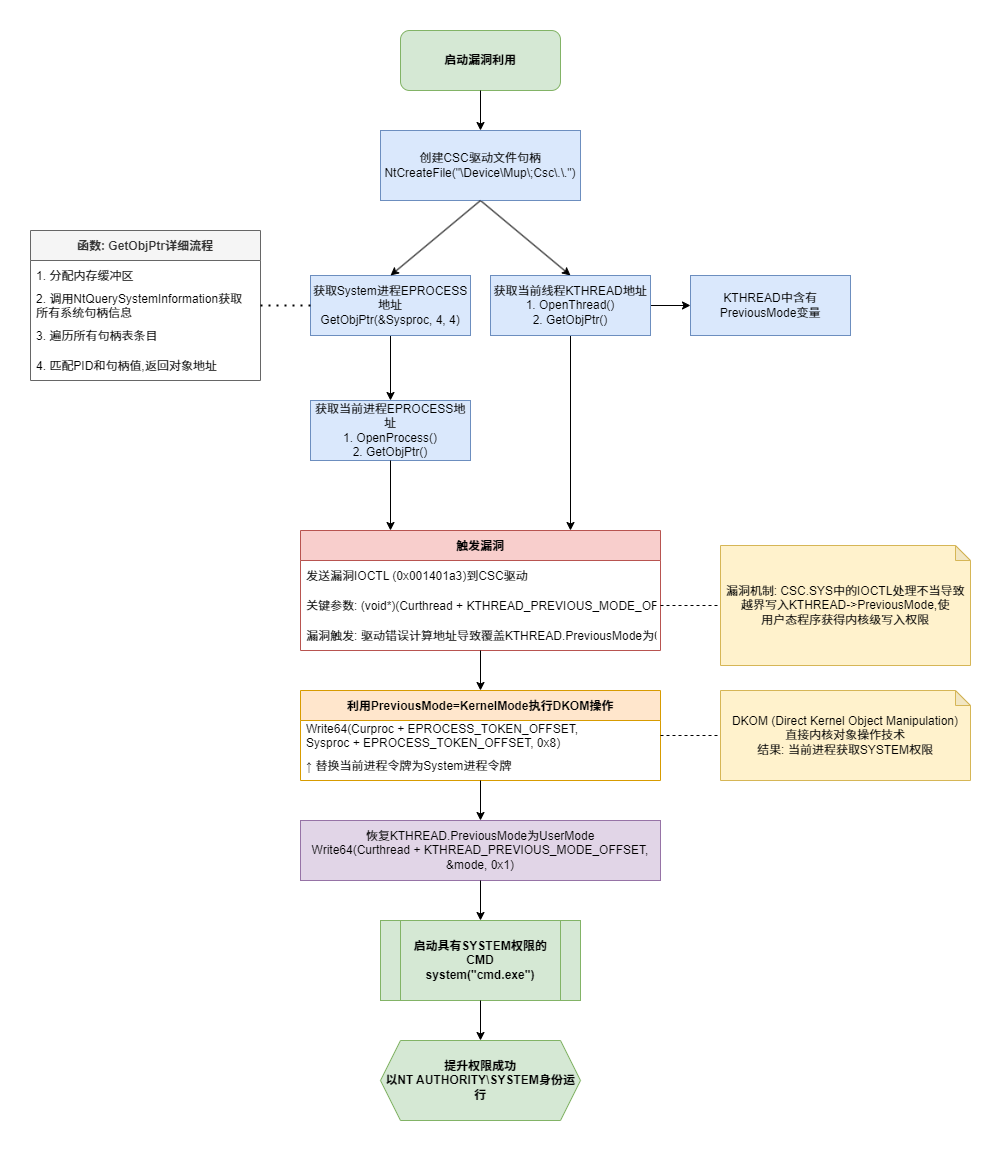

The diagram above was exported from draw.io. Its source (the exported page's mxGraphModel, read from the mxfile embedded in the PNG):
<mxGraphModel dx="1221" dy="717" grid="1" gridSize="10" guides="1" tooltips="1" connect="1" arrows="1" fold="1" page="1" pageScale="1" pageWidth="1100" pageHeight="850" background="#ffffff" math="0" shadow="0">
  <root>
    <mxCell id="0" />
    <mxCell id="1" parent="0" />
    <mxCell id="2" value="启动漏洞利用" style="rounded=1;whiteSpace=wrap;html=1;fillColor=#d5e8d4;strokeColor=#82b366;fontStyle=1" parent="1" vertex="1">
      <mxGeometry x="400" y="20" width="160" height="60" as="geometry" />
    </mxCell>
    <mxCell id="62rhtcGhOPNt9yaIfjsb-35" style="edgeStyle=orthogonalEdgeStyle;rounded=0;orthogonalLoop=1;jettySize=auto;html=1;exitX=0.5;exitY=1;exitDx=0;exitDy=0;" parent="1" source="3" edge="1">
      <mxGeometry relative="1" as="geometry">
        <mxPoint x="480" y="190" as="targetPoint" />
      </mxGeometry>
    </mxCell>
    <mxCell id="62rhtcGhOPNt9yaIfjsb-38" style="edgeStyle=none;rounded=0;orthogonalLoop=1;jettySize=auto;html=1;exitX=0.5;exitY=1;exitDx=0;exitDy=0;entryX=0.5;entryY=0;entryDx=0;entryDy=0;" parent="1" source="3" target="7" edge="1">
      <mxGeometry relative="1" as="geometry" />
    </mxCell>
    <mxCell id="3" value="创建CSC驱动文件句柄&#10;NtCreateFile(&quot;\Device\Mup\;Csc\.\.&quot;)" style="rounded=0;whiteSpace=wrap;html=1;fillColor=#dae8fc;strokeColor=#6c8ebf;" parent="1" vertex="1">
      <mxGeometry x="380" y="120" width="200" height="70" as="geometry" />
    </mxCell>
    <mxCell id="4" value="" style="endArrow=classic;html=1;exitX=0.5;exitY=1;exitDx=0;exitDy=0;entryX=0.5;entryY=0;entryDx=0;entryDy=0;" parent="1" source="2" target="3" edge="1">
      <mxGeometry width="50" height="50" relative="1" as="geometry" />
    </mxCell>
    <mxCell id="62rhtcGhOPNt9yaIfjsb-40" style="edgeStyle=none;rounded=0;orthogonalLoop=1;jettySize=auto;html=1;exitX=0.5;exitY=1;exitDx=0;exitDy=0;entryX=0.5;entryY=0;entryDx=0;entryDy=0;" parent="1" source="5" target="9" edge="1">
      <mxGeometry relative="1" as="geometry" />
    </mxCell>
    <mxCell id="5" value="获取System进程EPROCESS地址&#10;GetObjPtr(&amp;Sysproc, 4, 4)" style="rounded=0;whiteSpace=wrap;html=1;fillColor=#dae8fc;strokeColor=#6c8ebf;" parent="1" vertex="1">
      <mxGeometry x="310" y="265" width="160" height="60" as="geometry" />
    </mxCell>
    <mxCell id="6" value="" style="endArrow=classic;html=1;exitX=0.5;exitY=1;exitDx=0;exitDy=0;entryX=0.5;entryY=0;entryDx=0;entryDy=0;" parent="1" source="3" target="5" edge="1">
      <mxGeometry width="50" height="50" relative="1" as="geometry" />
    </mxCell>
    <mxCell id="62rhtcGhOPNt9yaIfjsb-41" style="edgeStyle=none;rounded=0;orthogonalLoop=1;jettySize=auto;html=1;exitX=0.5;exitY=1;exitDx=0;exitDy=0;entryX=0.75;entryY=0;entryDx=0;entryDy=0;" parent="1" source="7" target="11" edge="1">
      <mxGeometry relative="1" as="geometry" />
    </mxCell>
    <mxCell id="62rhtcGhOPNt9yaIfjsb-43" style="edgeStyle=none;rounded=0;orthogonalLoop=1;jettySize=auto;html=1;" parent="1" source="7" target="62rhtcGhOPNt9yaIfjsb-42" edge="1">
      <mxGeometry relative="1" as="geometry" />
    </mxCell>
    <mxCell id="7" value="获取当前线程KTHREAD地址&#10;1. OpenThread()&#10;2. GetObjPtr()" style="rounded=0;whiteSpace=wrap;html=1;fillColor=#dae8fc;strokeColor=#6c8ebf;" parent="1" vertex="1">
      <mxGeometry x="490" y="265" width="160" height="60" as="geometry" />
    </mxCell>
    <mxCell id="9" value="获取当前进程EPROCESS地址&#10;1. OpenProcess()&#10;2. GetObjPtr()" style="rounded=0;whiteSpace=wrap;html=1;fillColor=#dae8fc;strokeColor=#6c8ebf;" parent="1" vertex="1">
      <mxGeometry x="310" y="390" width="160" height="60" as="geometry" />
    </mxCell>
    <mxCell id="11" value="触发漏洞" style="swimlane;fontStyle=1;childLayout=stackLayout;horizontal=1;startSize=30;horizontalStack=0;resizeParent=1;resizeParentMax=0;resizeLast=0;collapsible=0;marginBottom=0;fillColor=#f8cecc;strokeColor=#b85450;" parent="1" vertex="1">
      <mxGeometry x="300" y="520" width="360" height="120" as="geometry" />
    </mxCell>
    <mxCell id="12" value="发送漏洞IOCTL (0x001401a3)到CSC驱动" style="text;strokeColor=none;fillColor=none;align=left;verticalAlign=middle;spacingLeft=4;spacingRight=4;overflow=hidden;rotatable=0;points=[[0,0.5],[1,0.5]];portConstraint=eastwest;" parent="11" vertex="1">
      <mxGeometry y="30" width="360" height="30" as="geometry" />
    </mxCell>
    <mxCell id="13" value="关键参数: (void*)(Curthread + KTHREAD_PREVIOUS_MODE_OFFSET - 0x18)" style="text;strokeColor=none;fillColor=none;align=left;verticalAlign=middle;spacingLeft=4;spacingRight=4;overflow=hidden;rotatable=0;points=[[0,0.5],[1,0.5]];portConstraint=eastwest;fontStyle=0" parent="11" vertex="1">
      <mxGeometry y="60" width="360" height="30" as="geometry" />
    </mxCell>
    <mxCell id="14" value="漏洞触发: 驱动错误计算地址导致覆盖KTHREAD.PreviousMode为0" style="text;strokeColor=none;fillColor=none;align=left;verticalAlign=middle;spacingLeft=4;spacingRight=4;overflow=hidden;rotatable=0;points=[[0,0.5],[1,0.5]];portConstraint=eastwest;fontStyle=0" parent="11" vertex="1">
      <mxGeometry y="90" width="360" height="30" as="geometry" />
    </mxCell>
    <mxCell id="15" value="" style="endArrow=classic;html=1;exitX=0.5;exitY=1;exitDx=0;exitDy=0;entryX=0.25;entryY=0;entryDx=0;entryDy=0;" parent="1" source="9" target="11" edge="1">
      <mxGeometry width="50" height="50" relative="1" as="geometry" />
    </mxCell>
    <mxCell id="16" value="利用PreviousMode=KernelMode执行DKOM操作" style="swimlane;fontStyle=1;childLayout=stackLayout;horizontal=1;startSize=30;horizontalStack=0;resizeParent=1;resizeParentMax=0;resizeLast=0;collapsible=0;marginBottom=0;fillColor=#ffe6cc;strokeColor=#d79b00;" parent="1" vertex="1">
      <mxGeometry x="300" y="680" width="360" height="90" as="geometry" />
    </mxCell>
    <mxCell id="17" value="Write64(Curproc + EPROCESS_TOKEN_OFFSET, &#10;        Sysproc + EPROCESS_TOKEN_OFFSET, 0x8)" style="text;strokeColor=none;fillColor=none;align=left;verticalAlign=middle;spacingLeft=4;spacingRight=4;overflow=hidden;rotatable=0;points=[[0,0.5],[1,0.5]];portConstraint=eastwest;" parent="16" vertex="1">
      <mxGeometry y="30" width="360" height="30" as="geometry" />
    </mxCell>
    <mxCell id="18" value="↑ 替换当前进程令牌为System进程令牌" style="text;strokeColor=none;fillColor=none;align=left;verticalAlign=middle;spacingLeft=4;spacingRight=4;overflow=hidden;rotatable=0;points=[[0,0.5],[1,0.5]];portConstraint=eastwest;fontStyle=0" parent="16" vertex="1">
      <mxGeometry y="60" width="360" height="30" as="geometry" />
    </mxCell>
    <mxCell id="19" value="" style="endArrow=classic;html=1;exitX=0.5;exitY=1;exitDx=0;exitDy=0;entryX=0.5;entryY=0;entryDx=0;entryDy=0;" parent="1" source="14" target="16" edge="1">
      <mxGeometry width="50" height="50" relative="1" as="geometry" />
    </mxCell>
    <mxCell id="20" value="恢复KTHREAD.PreviousMode为UserMode&#10;Write64(Curthread + KTHREAD_PREVIOUS_MODE_OFFSET, &amp;mode, 0x1)" style="rounded=0;whiteSpace=wrap;html=1;fillColor=#e1d5e7;strokeColor=#9673a6;" parent="1" vertex="1">
      <mxGeometry x="300" y="810" width="360" height="60" as="geometry" />
    </mxCell>
    <mxCell id="21" value="" style="endArrow=classic;html=1;exitX=0.5;exitY=1;exitDx=0;exitDy=0;entryX=0.5;entryY=0;entryDx=0;entryDy=0;" parent="1" source="18" target="20" edge="1">
      <mxGeometry width="50" height="50" relative="1" as="geometry" />
    </mxCell>
    <mxCell id="22" value="启动具有SYSTEM权限的CMD&#10;system(&quot;cmd.exe&quot;)" style="shape=process;whiteSpace=wrap;html=1;backgroundOutline=1;fillColor=#d5e8d4;strokeColor=#82b366;fontStyle=1" parent="1" vertex="1">
      <mxGeometry x="380" y="910" width="200" height="80" as="geometry" />
    </mxCell>
    <mxCell id="23" value="" style="endArrow=classic;html=1;exitX=0.5;exitY=1;exitDx=0;exitDy=0;entryX=0.5;entryY=0;entryDx=0;entryDy=0;" parent="1" source="20" target="22" edge="1">
      <mxGeometry width="50" height="50" relative="1" as="geometry" />
    </mxCell>
    <mxCell id="24" value="漏洞机制: CSC.SYS中的IOCTL处理不当导致&#10;越界写入KTHREAD-&gt;PreviousMode,使&#10;用户态程序获得内核级写入权限" style="shape=note;whiteSpace=wrap;html=1;backgroundOutline=1;darkOpacity=0.05;size=15;fillColor=#fff2cc;strokeColor=#d6b656;" parent="1" vertex="1">
      <mxGeometry x="720" y="535" width="250" height="120" as="geometry" />
    </mxCell>
    <mxCell id="25" value="" style="endArrow=none;dashed=1;html=1;exitX=1;exitY=0.5;exitDx=0;exitDy=0;entryX=0;entryY=0.5;entryDx=0;entryDy=0;entryPerimeter=0;" parent="1" source="13" target="24" edge="1">
      <mxGeometry width="50" height="50" relative="1" as="geometry" />
    </mxCell>
    <mxCell id="26" value="DKOM (Direct Kernel Object Manipulation)&#10;直接内核对象操作技术&#10;结果: 当前进程获取SYSTEM权限" style="shape=note;whiteSpace=wrap;html=1;backgroundOutline=1;darkOpacity=0.05;size=15;fillColor=#fff2cc;strokeColor=#d6b656;" parent="1" vertex="1">
      <mxGeometry x="720" y="680" width="250" height="90" as="geometry" />
    </mxCell>
    <mxCell id="27" value="" style="endArrow=none;dashed=1;html=1;exitX=1;exitY=0.5;exitDx=0;exitDy=0;entryX=0;entryY=0.5;entryDx=0;entryDy=0;entryPerimeter=0;" parent="1" source="17" target="26" edge="1">
      <mxGeometry width="50" height="50" relative="1" as="geometry" />
    </mxCell>
    <mxCell id="28" value="提升权限成功&#10;以NT AUTHORITY\SYSTEM身份运行" style="shape=hexagon;perimeter=hexagonPerimeter2;whiteSpace=wrap;html=1;fixedSize=1;fillColor=#d5e8d4;strokeColor=#82b366;fontStyle=1" parent="1" vertex="1">
      <mxGeometry x="380" y="1030" width="200" height="80" as="geometry" />
    </mxCell>
    <mxCell id="29" value="" style="endArrow=classic;html=1;exitX=0.5;exitY=1;exitDx=0;exitDy=0;entryX=0.5;entryY=0;entryDx=0;entryDy=0;" parent="1" source="22" target="28" edge="1">
      <mxGeometry width="50" height="50" relative="1" as="geometry" />
    </mxCell>
    <mxCell id="30" value="函数: GetObjPtr详细流程" style="swimlane;fontStyle=1;childLayout=stackLayout;horizontal=1;startSize=30;horizontalStack=0;resizeParent=1;resizeParentMax=0;resizeLast=0;collapsible=0;marginBottom=0;fillColor=#f5f5f5;strokeColor=#666666;fontColor=#333333;" parent="1" vertex="1">
      <mxGeometry x="30" y="220" width="230" height="150" as="geometry" />
    </mxCell>
    <mxCell id="31" value="1. 分配内存缓冲区" style="text;strokeColor=none;fillColor=none;align=left;verticalAlign=middle;spacingLeft=4;spacingRight=4;overflow=hidden;rotatable=0;points=[[0,0.5],[1,0.5]];portConstraint=eastwest;" parent="30" vertex="1">
      <mxGeometry y="30" width="230" height="30" as="geometry" />
    </mxCell>
    <mxCell id="32" value="2. 调用NtQuerySystemInformation获取&#10;   所有系统句柄信息" style="text;strokeColor=none;fillColor=none;align=left;verticalAlign=middle;spacingLeft=4;spacingRight=4;overflow=hidden;rotatable=0;points=[[0,0.5],[1,0.5]];portConstraint=eastwest;fontStyle=0" parent="30" vertex="1">
      <mxGeometry y="60" width="230" height="30" as="geometry" />
    </mxCell>
    <mxCell id="33" value="3. 遍历所有句柄表条目" style="text;strokeColor=none;fillColor=none;align=left;verticalAlign=middle;spacingLeft=4;spacingRight=4;overflow=hidden;rotatable=0;points=[[0,0.5],[1,0.5]];portConstraint=eastwest;fontStyle=0" parent="30" vertex="1">
      <mxGeometry y="90" width="230" height="30" as="geometry" />
    </mxCell>
    <mxCell id="34" value="4. 匹配PID和句柄值,返回对象地址" style="text;strokeColor=none;fillColor=none;align=left;verticalAlign=middle;spacingLeft=4;spacingRight=4;overflow=hidden;rotatable=0;points=[[0,0.5],[1,0.5]];portConstraint=eastwest;fontStyle=0" parent="30" vertex="1">
      <mxGeometry y="120" width="230" height="30" as="geometry" />
    </mxCell>
    <mxCell id="35" value="" style="endArrow=none;dashed=1;html=1;dashPattern=1 3;strokeWidth=2;exitX=0;exitY=0.5;exitDx=0;exitDy=0;entryX=1;entryY=0.5;entryDx=0;entryDy=0;" parent="1" source="5" target="32" edge="1">
      <mxGeometry width="50" height="50" relative="1" as="geometry" />
    </mxCell>
    <mxCell id="62rhtcGhOPNt9yaIfjsb-42" value="KTHREAD中含有PreviousMode变量" style="rounded=0;whiteSpace=wrap;html=1;fillColor=#dae8fc;strokeColor=#6c8ebf;" parent="1" vertex="1">
      <mxGeometry x="690" y="265" width="160" height="60" as="geometry" />
    </mxCell>
  </root>
</mxGraphModel>